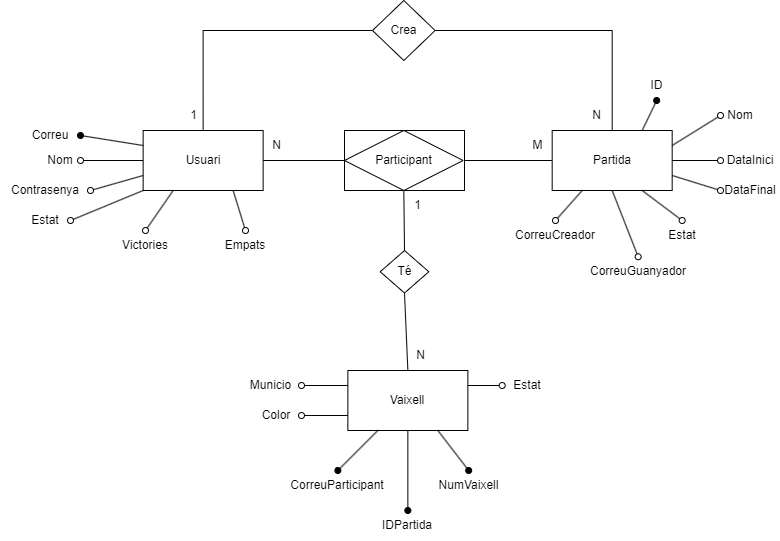

The diagram above was exported from draw.io. Its source (the exported page's mxGraphModel, read from the mxfile embedded in the PNG):
<mxGraphModel dx="521" dy="555" grid="1" gridSize="10" guides="1" tooltips="1" connect="1" arrows="1" fold="1" page="1" pageScale="1" pageWidth="827" pageHeight="1169" math="0" shadow="0">
  <root>
    <mxCell id="0" />
    <mxCell id="1" parent="0" />
    <mxCell id="ylq_OpLKkQ1D9KN1Gm4D-1" value="Usuari" style="whiteSpace=wrap;html=1;rounded=0;" parent="1" vertex="1">
      <mxGeometry x="152.64" y="140" width="120" height="60" as="geometry" />
    </mxCell>
    <mxCell id="ylq_OpLKkQ1D9KN1Gm4D-2" value="" style="endArrow=oval;html=1;rounded=0;endFill=1;exitX=0;exitY=0.25;exitDx=0;exitDy=0;entryX=1;entryY=0.5;entryDx=0;entryDy=0;" parent="1" source="ylq_OpLKkQ1D9KN1Gm4D-1" target="ylq_OpLKkQ1D9KN1Gm4D-4" edge="1">
      <mxGeometry width="50" height="50" relative="1" as="geometry">
        <mxPoint x="662.64" y="168" as="sourcePoint" />
        <mxPoint x="110" y="145" as="targetPoint" />
      </mxGeometry>
    </mxCell>
    <mxCell id="ylq_OpLKkQ1D9KN1Gm4D-3" value="" style="endArrow=oval;html=1;rounded=0;endFill=0;exitX=0;exitY=0.75;exitDx=0;exitDy=0;entryX=1;entryY=0.5;entryDx=0;entryDy=0;" parent="1" source="ylq_OpLKkQ1D9KN1Gm4D-1" target="ylq_OpLKkQ1D9KN1Gm4D-8" edge="1">
      <mxGeometry width="50" height="50" relative="1" as="geometry">
        <mxPoint x="663" y="193" as="sourcePoint" />
        <mxPoint x="110" y="170" as="targetPoint" />
      </mxGeometry>
    </mxCell>
    <mxCell id="ylq_OpLKkQ1D9KN1Gm4D-4" value="Correu" style="text;html=1;strokeColor=none;fillColor=none;align=center;verticalAlign=middle;whiteSpace=wrap;rounded=0;" parent="1" vertex="1">
      <mxGeometry x="30" y="130" width="60" height="30" as="geometry" />
    </mxCell>
    <mxCell id="ylq_OpLKkQ1D9KN1Gm4D-5" value="Vaixell" style="whiteSpace=wrap;html=1;rounded=0;" parent="1" vertex="1">
      <mxGeometry x="357.36" y="380" width="120" height="60" as="geometry" />
    </mxCell>
    <mxCell id="ylq_OpLKkQ1D9KN1Gm4D-7" value="Partida" style="whiteSpace=wrap;html=1;rounded=0;" parent="1" vertex="1">
      <mxGeometry x="561.68" y="140" width="120" height="60" as="geometry" />
    </mxCell>
    <mxCell id="ylq_OpLKkQ1D9KN1Gm4D-8" value="Contrasenya" style="text;html=1;strokeColor=none;fillColor=none;align=center;verticalAlign=middle;whiteSpace=wrap;rounded=0;" parent="1" vertex="1">
      <mxGeometry x="10" y="185" width="90" height="30" as="geometry" />
    </mxCell>
    <mxCell id="ylq_OpLKkQ1D9KN1Gm4D-10" value="Té" style="rhombus;whiteSpace=wrap;html=1;rounded=0;" parent="1" vertex="1">
      <mxGeometry x="389.68" y="260" width="48.64" height="42.5" as="geometry" />
    </mxCell>
    <mxCell id="ylq_OpLKkQ1D9KN1Gm4D-11" value="" style="rounded=0;whiteSpace=wrap;html=1;" parent="1" vertex="1">
      <mxGeometry x="354" y="140" width="120" height="60" as="geometry" />
    </mxCell>
    <mxCell id="ylq_OpLKkQ1D9KN1Gm4D-9" value="Participant" style="rhombus;whiteSpace=wrap;html=1;rounded=0;" parent="1" vertex="1">
      <mxGeometry x="354" y="140" width="118.64" height="60" as="geometry" />
    </mxCell>
    <mxCell id="ylq_OpLKkQ1D9KN1Gm4D-12" value="" style="endArrow=none;html=1;rounded=0;entryX=0;entryY=0.5;entryDx=0;entryDy=0;exitX=1;exitY=0.5;exitDx=0;exitDy=0;" parent="1" source="ylq_OpLKkQ1D9KN1Gm4D-1" target="ylq_OpLKkQ1D9KN1Gm4D-11" edge="1">
      <mxGeometry width="50" height="50" relative="1" as="geometry">
        <mxPoint x="260" y="270" as="sourcePoint" />
        <mxPoint x="310" y="220" as="targetPoint" />
      </mxGeometry>
    </mxCell>
    <mxCell id="ylq_OpLKkQ1D9KN1Gm4D-13" value="" style="endArrow=none;html=1;rounded=0;entryX=1;entryY=0.5;entryDx=0;entryDy=0;exitX=0;exitY=0.5;exitDx=0;exitDy=0;" parent="1" source="ylq_OpLKkQ1D9KN1Gm4D-7" target="ylq_OpLKkQ1D9KN1Gm4D-11" edge="1">
      <mxGeometry width="50" height="50" relative="1" as="geometry">
        <mxPoint x="283" y="180" as="sourcePoint" />
        <mxPoint x="390" y="180" as="targetPoint" />
      </mxGeometry>
    </mxCell>
    <mxCell id="ylq_OpLKkQ1D9KN1Gm4D-14" value="" style="endArrow=none;html=1;rounded=0;exitX=0.5;exitY=0;exitDx=0;exitDy=0;entryX=0.5;entryY=1;entryDx=0;entryDy=0;" parent="1" source="ylq_OpLKkQ1D9KN1Gm4D-10" target="ylq_OpLKkQ1D9KN1Gm4D-9" edge="1">
      <mxGeometry width="50" height="50" relative="1" as="geometry">
        <mxPoint x="330" y="300" as="sourcePoint" />
        <mxPoint x="390" y="230" as="targetPoint" />
      </mxGeometry>
    </mxCell>
    <mxCell id="ylq_OpLKkQ1D9KN1Gm4D-15" value="" style="endArrow=none;html=1;rounded=0;entryX=0.5;entryY=0;entryDx=0;entryDy=0;exitX=0.5;exitY=1;exitDx=0;exitDy=0;" parent="1" source="ylq_OpLKkQ1D9KN1Gm4D-10" target="ylq_OpLKkQ1D9KN1Gm4D-5" edge="1">
      <mxGeometry width="50" height="50" relative="1" as="geometry">
        <mxPoint x="417.36" y="270" as="sourcePoint" />
        <mxPoint x="416.36" y="200" as="targetPoint" />
      </mxGeometry>
    </mxCell>
    <mxCell id="ylq_OpLKkQ1D9KN1Gm4D-16" value="" style="endArrow=oval;html=1;rounded=0;endFill=1;exitX=0.25;exitY=1;exitDx=0;exitDy=0;entryX=0.5;entryY=0;entryDx=0;entryDy=0;" parent="1" source="ylq_OpLKkQ1D9KN1Gm4D-5" target="ylq_OpLKkQ1D9KN1Gm4D-22" edge="1">
      <mxGeometry width="50" height="50" relative="1" as="geometry">
        <mxPoint x="140.36" y="155" as="sourcePoint" />
        <mxPoint x="387.36" y="480" as="targetPoint" />
      </mxGeometry>
    </mxCell>
    <mxCell id="ylq_OpLKkQ1D9KN1Gm4D-17" value="N" style="text;html=1;strokeColor=none;fillColor=none;align=center;verticalAlign=middle;whiteSpace=wrap;rounded=0;" parent="1" vertex="1">
      <mxGeometry x="272.64" y="140" width="27.36" height="30" as="geometry" />
    </mxCell>
    <mxCell id="ylq_OpLKkQ1D9KN1Gm4D-18" value="M" style="text;html=1;strokeColor=none;fillColor=none;align=center;verticalAlign=middle;whiteSpace=wrap;rounded=0;" parent="1" vertex="1">
      <mxGeometry x="534.3199999999999" y="140" width="27.36" height="30" as="geometry" />
    </mxCell>
    <mxCell id="ylq_OpLKkQ1D9KN1Gm4D-20" value="N" style="text;html=1;strokeColor=none;fillColor=none;align=center;verticalAlign=middle;whiteSpace=wrap;rounded=0;" parent="1" vertex="1">
      <mxGeometry x="417.36" y="350" width="27.36" height="30" as="geometry" />
    </mxCell>
    <mxCell id="ylq_OpLKkQ1D9KN1Gm4D-21" value="1" style="text;html=1;strokeColor=none;fillColor=none;align=center;verticalAlign=middle;whiteSpace=wrap;rounded=0;" parent="1" vertex="1">
      <mxGeometry x="414" y="200" width="27.36" height="30" as="geometry" />
    </mxCell>
    <mxCell id="ylq_OpLKkQ1D9KN1Gm4D-22" value="CorreuParticipant" style="text;html=1;strokeColor=none;fillColor=none;align=center;verticalAlign=middle;whiteSpace=wrap;rounded=0;" parent="1" vertex="1">
      <mxGeometry x="297.36" y="480" width="100" height="30" as="geometry" />
    </mxCell>
    <mxCell id="ylq_OpLKkQ1D9KN1Gm4D-23" value="" style="endArrow=oval;html=1;rounded=0;endFill=0;exitX=1;exitY=0.25;exitDx=0;exitDy=0;entryX=0;entryY=0.5;entryDx=0;entryDy=0;" parent="1" source="ylq_OpLKkQ1D9KN1Gm4D-5" target="ylq_OpLKkQ1D9KN1Gm4D-24" edge="1">
      <mxGeometry width="50" height="50" relative="1" as="geometry">
        <mxPoint x="444.04" y="450" as="sourcePoint" />
        <mxPoint x="444.04" y="490" as="targetPoint" />
      </mxGeometry>
    </mxCell>
    <mxCell id="ylq_OpLKkQ1D9KN1Gm4D-24" value="Estat" style="text;html=1;strokeColor=none;fillColor=none;align=center;verticalAlign=middle;whiteSpace=wrap;rounded=0;" parent="1" vertex="1">
      <mxGeometry x="511.68000000000006" y="380" width="50" height="30" as="geometry" />
    </mxCell>
    <mxCell id="ylq_OpLKkQ1D9KN1Gm4D-25" value="" style="endArrow=oval;html=1;rounded=0;endFill=0;exitX=0;exitY=0.25;exitDx=0;exitDy=0;entryX=1;entryY=0.5;entryDx=0;entryDy=0;" parent="1" source="ylq_OpLKkQ1D9KN1Gm4D-5" target="ylq_OpLKkQ1D9KN1Gm4D-26" edge="1">
      <mxGeometry width="50" height="50" relative="1" as="geometry">
        <mxPoint x="559" y="450" as="sourcePoint" />
        <mxPoint x="565.6800000000001" y="510" as="targetPoint" />
      </mxGeometry>
    </mxCell>
    <mxCell id="ylq_OpLKkQ1D9KN1Gm4D-26" value="Municio" style="text;html=1;strokeColor=none;fillColor=none;align=center;verticalAlign=middle;whiteSpace=wrap;rounded=0;" parent="1" vertex="1">
      <mxGeometry x="249.9999999999999" y="380" width="61" height="30" as="geometry" />
    </mxCell>
    <mxCell id="ylq_OpLKkQ1D9KN1Gm4D-27" value="ID" style="text;html=1;strokeColor=none;fillColor=none;align=center;verticalAlign=middle;whiteSpace=wrap;rounded=0;" parent="1" vertex="1">
      <mxGeometry x="650.68" y="80" width="31" height="30" as="geometry" />
    </mxCell>
    <mxCell id="ylq_OpLKkQ1D9KN1Gm4D-28" value="Nom" style="text;html=1;strokeColor=none;fillColor=none;align=center;verticalAlign=middle;whiteSpace=wrap;rounded=0;" parent="1" vertex="1">
      <mxGeometry x="730" y="110" width="40" height="30" as="geometry" />
    </mxCell>
    <mxCell id="ylq_OpLKkQ1D9KN1Gm4D-29" value="" style="endArrow=oval;html=1;rounded=0;endFill=1;exitX=0.75;exitY=1;exitDx=0;exitDy=0;entryX=0.5;entryY=0;entryDx=0;entryDy=0;" parent="1" source="ylq_OpLKkQ1D9KN1Gm4D-5" target="ylq_OpLKkQ1D9KN1Gm4D-31" edge="1">
      <mxGeometry width="50" height="50" relative="1" as="geometry">
        <mxPoint x="447.36" y="440" as="sourcePoint" />
        <mxPoint x="457.36" y="480" as="targetPoint" />
      </mxGeometry>
    </mxCell>
    <mxCell id="ylq_OpLKkQ1D9KN1Gm4D-30" value="IDPartida" style="text;html=1;strokeColor=none;fillColor=none;align=center;verticalAlign=middle;whiteSpace=wrap;rounded=0;" parent="1" vertex="1">
      <mxGeometry x="382.45000000000005" y="520" width="69.82" height="30" as="geometry" />
    </mxCell>
    <mxCell id="ylq_OpLKkQ1D9KN1Gm4D-31" value="NumVaixell" style="text;html=1;strokeColor=none;fillColor=none;align=center;verticalAlign=middle;whiteSpace=wrap;rounded=0;" parent="1" vertex="1">
      <mxGeometry x="444.72" y="480" width="66.96" height="30" as="geometry" />
    </mxCell>
    <mxCell id="ylq_OpLKkQ1D9KN1Gm4D-32" value="" style="endArrow=oval;html=1;rounded=0;endFill=1;exitX=0.5;exitY=1;exitDx=0;exitDy=0;entryX=0.5;entryY=0;entryDx=0;entryDy=0;" parent="1" source="ylq_OpLKkQ1D9KN1Gm4D-5" target="ylq_OpLKkQ1D9KN1Gm4D-30" edge="1">
      <mxGeometry width="50" height="50" relative="1" as="geometry">
        <mxPoint x="397.36" y="450" as="sourcePoint" />
        <mxPoint x="357.36" y="490" as="targetPoint" />
      </mxGeometry>
    </mxCell>
    <mxCell id="ylq_OpLKkQ1D9KN1Gm4D-33" value="" style="endArrow=oval;html=1;rounded=0;endFill=1;exitX=0.75;exitY=0;exitDx=0;exitDy=0;entryX=0.5;entryY=1;entryDx=0;entryDy=0;" parent="1" source="ylq_OpLKkQ1D9KN1Gm4D-7" target="ylq_OpLKkQ1D9KN1Gm4D-27" edge="1">
      <mxGeometry width="50" height="50" relative="1" as="geometry">
        <mxPoint x="431.68" y="460" as="sourcePoint" />
        <mxPoint x="462.68" y="500" as="targetPoint" />
      </mxGeometry>
    </mxCell>
    <mxCell id="ylq_OpLKkQ1D9KN1Gm4D-34" value="" style="endArrow=oval;html=1;rounded=0;endFill=0;exitX=1;exitY=0.25;exitDx=0;exitDy=0;entryX=0;entryY=0.5;entryDx=0;entryDy=0;" parent="1" source="ylq_OpLKkQ1D9KN1Gm4D-7" target="ylq_OpLKkQ1D9KN1Gm4D-28" edge="1">
      <mxGeometry width="50" height="50" relative="1" as="geometry">
        <mxPoint x="461.68" y="415" as="sourcePoint" />
        <mxPoint x="501.68" y="415" as="targetPoint" />
      </mxGeometry>
    </mxCell>
    <mxCell id="ylq_OpLKkQ1D9KN1Gm4D-36" value="" style="endArrow=oval;html=1;rounded=0;endFill=0;exitX=0.5;exitY=1;exitDx=0;exitDy=0;fontStyle=1;entryX=0.5;entryY=0;entryDx=0;entryDy=0;" parent="1" source="ylq_OpLKkQ1D9KN1Gm4D-7" target="ylq_OpLKkQ1D9KN1Gm4D-37" edge="1">
      <mxGeometry width="50" height="50" relative="1" as="geometry">
        <mxPoint x="471.68" y="425" as="sourcePoint" />
        <mxPoint x="721.68" y="190" as="targetPoint" />
      </mxGeometry>
    </mxCell>
    <mxCell id="ylq_OpLKkQ1D9KN1Gm4D-37" value="CorreuGuanyador" style="text;html=1;strokeColor=none;fillColor=none;align=center;verticalAlign=middle;whiteSpace=wrap;rounded=0;" parent="1" vertex="1">
      <mxGeometry x="592.68" y="266.25" width="110" height="30" as="geometry" />
    </mxCell>
    <mxCell id="ylq_OpLKkQ1D9KN1Gm4D-38" value="" style="endArrow=oval;html=1;rounded=0;endFill=0;exitX=0;exitY=1;exitDx=0;exitDy=0;fontStyle=1;entryX=1;entryY=0.5;entryDx=0;entryDy=0;" parent="1" source="ylq_OpLKkQ1D9KN1Gm4D-1" target="ylq_OpLKkQ1D9KN1Gm4D-39" edge="1">
      <mxGeometry width="50" height="50" relative="1" as="geometry">
        <mxPoint x="740" y="195" as="sourcePoint" />
        <mxPoint x="90" y="205" as="targetPoint" />
      </mxGeometry>
    </mxCell>
    <mxCell id="ylq_OpLKkQ1D9KN1Gm4D-39" value="Estat" style="text;html=1;strokeColor=none;fillColor=none;align=center;verticalAlign=middle;whiteSpace=wrap;rounded=0;" parent="1" vertex="1">
      <mxGeometry x="30" y="215" width="50" height="30" as="geometry" />
    </mxCell>
    <mxCell id="ylq_OpLKkQ1D9KN1Gm4D-40" value="" style="endArrow=oval;html=1;rounded=0;endFill=0;exitX=0.25;exitY=1;exitDx=0;exitDy=0;fontStyle=1;entryX=0.5;entryY=0;entryDx=0;entryDy=0;" parent="1" source="ylq_OpLKkQ1D9KN1Gm4D-7" target="ylq_OpLKkQ1D9KN1Gm4D-41" edge="1">
      <mxGeometry width="50" height="50" relative="1" as="geometry">
        <mxPoint x="691.68" y="195" as="sourcePoint" />
        <mxPoint x="731.68" y="200" as="targetPoint" />
      </mxGeometry>
    </mxCell>
    <mxCell id="ylq_OpLKkQ1D9KN1Gm4D-41" value="CorreuCreador" style="text;html=1;strokeColor=none;fillColor=none;align=center;verticalAlign=middle;whiteSpace=wrap;rounded=0;" parent="1" vertex="1">
      <mxGeometry x="520" y="230" width="90" height="30" as="geometry" />
    </mxCell>
    <mxCell id="ylq_OpLKkQ1D9KN1Gm4D-42" value="" style="endArrow=oval;html=1;rounded=0;endFill=0;exitX=1;exitY=0.5;exitDx=0;exitDy=0;fontStyle=1;entryX=0;entryY=0.5;entryDx=0;entryDy=0;" parent="1" source="ylq_OpLKkQ1D9KN1Gm4D-7" target="ylq_OpLKkQ1D9KN1Gm4D-43" edge="1">
      <mxGeometry width="50" height="50" relative="1" as="geometry">
        <mxPoint x="691.68" y="195" as="sourcePoint" />
        <mxPoint x="721.68" y="140" as="targetPoint" />
      </mxGeometry>
    </mxCell>
    <mxCell id="ylq_OpLKkQ1D9KN1Gm4D-43" value="DataInici" style="text;html=1;strokeColor=none;fillColor=none;align=center;verticalAlign=middle;whiteSpace=wrap;rounded=0;" parent="1" vertex="1">
      <mxGeometry x="730" y="155" width="60" height="30" as="geometry" />
    </mxCell>
    <mxCell id="ylq_OpLKkQ1D9KN1Gm4D-44" value="" style="endArrow=oval;html=1;rounded=0;endFill=0;exitX=0.75;exitY=1;exitDx=0;exitDy=0;fontStyle=1;entryX=0.5;entryY=0;entryDx=0;entryDy=0;" parent="1" source="ylq_OpLKkQ1D9KN1Gm4D-7" target="ylq_OpLKkQ1D9KN1Gm4D-45" edge="1">
      <mxGeometry width="50" height="50" relative="1" as="geometry">
        <mxPoint x="691.68" y="195" as="sourcePoint" />
        <mxPoint x="731.68" y="200" as="targetPoint" />
      </mxGeometry>
    </mxCell>
    <mxCell id="ylq_OpLKkQ1D9KN1Gm4D-45" value="Estat" style="text;html=1;strokeColor=none;fillColor=none;align=center;verticalAlign=middle;whiteSpace=wrap;rounded=0;" parent="1" vertex="1">
      <mxGeometry x="671.68" y="230" width="40" height="30" as="geometry" />
    </mxCell>
    <mxCell id="ylq_OpLKkQ1D9KN1Gm4D-46" value="DataFinal" style="text;html=1;strokeColor=none;fillColor=none;align=center;verticalAlign=middle;whiteSpace=wrap;rounded=0;" parent="1" vertex="1">
      <mxGeometry x="730" y="185" width="60" height="30" as="geometry" />
    </mxCell>
    <mxCell id="ylq_OpLKkQ1D9KN1Gm4D-47" value="" style="endArrow=oval;html=1;rounded=0;endFill=0;exitX=1;exitY=0.75;exitDx=0;exitDy=0;fontStyle=1;entryX=0;entryY=0.5;entryDx=0;entryDy=0;" parent="1" source="ylq_OpLKkQ1D9KN1Gm4D-7" target="ylq_OpLKkQ1D9KN1Gm4D-46" edge="1">
      <mxGeometry width="50" height="50" relative="1" as="geometry">
        <mxPoint x="691.68" y="165" as="sourcePoint" />
        <mxPoint x="721.68" y="145" as="targetPoint" />
      </mxGeometry>
    </mxCell>
    <mxCell id="ylq_OpLKkQ1D9KN1Gm4D-48" value="" style="endArrow=oval;html=1;rounded=0;endFill=0;exitX=0.25;exitY=1;exitDx=0;exitDy=0;entryX=0.5;entryY=0;entryDx=0;entryDy=0;" parent="1" source="ylq_OpLKkQ1D9KN1Gm4D-1" target="ylq_OpLKkQ1D9KN1Gm4D-49" edge="1">
      <mxGeometry width="50" height="50" relative="1" as="geometry">
        <mxPoint x="233" y="292.5" as="sourcePoint" />
        <mxPoint x="190" y="292.5" as="targetPoint" />
      </mxGeometry>
    </mxCell>
    <mxCell id="ylq_OpLKkQ1D9KN1Gm4D-49" value="Victories" style="text;html=1;strokeColor=none;fillColor=none;align=center;verticalAlign=middle;whiteSpace=wrap;rounded=0;" parent="1" vertex="1">
      <mxGeometry x="110" y="240" width="90" height="30" as="geometry" />
    </mxCell>
    <mxCell id="ylq_OpLKkQ1D9KN1Gm4D-50" value="&lt;div&gt;&lt;span style=&quot;background-color: initial;&quot;&gt;Empats&lt;/span&gt;&lt;br&gt;&lt;/div&gt;" style="text;html=1;strokeColor=none;fillColor=none;align=center;verticalAlign=middle;whiteSpace=wrap;rounded=0;" parent="1" vertex="1">
      <mxGeometry x="210" y="240" width="90" height="30" as="geometry" />
    </mxCell>
    <mxCell id="ylq_OpLKkQ1D9KN1Gm4D-51" value="" style="endArrow=oval;html=1;rounded=0;endFill=0;exitX=0.75;exitY=1;exitDx=0;exitDy=0;entryX=0.5;entryY=0;entryDx=0;entryDy=0;" parent="1" source="ylq_OpLKkQ1D9KN1Gm4D-1" target="ylq_OpLKkQ1D9KN1Gm4D-50" edge="1">
      <mxGeometry width="50" height="50" relative="1" as="geometry">
        <mxPoint x="193" y="210" as="sourcePoint" />
        <mxPoint x="135" y="293" as="targetPoint" />
      </mxGeometry>
    </mxCell>
    <mxCell id="ylq_OpLKkQ1D9KN1Gm4D-52" value="" style="endArrow=oval;html=1;rounded=0;endFill=0;exitX=0;exitY=0.75;exitDx=0;exitDy=0;entryX=1;entryY=0.5;entryDx=0;entryDy=0;" parent="1" source="ylq_OpLKkQ1D9KN1Gm4D-5" target="ylq_OpLKkQ1D9KN1Gm4D-53" edge="1">
      <mxGeometry width="50" height="50" relative="1" as="geometry">
        <mxPoint x="367.36" y="405" as="sourcePoint" />
        <mxPoint x="307.36" y="425" as="targetPoint" />
      </mxGeometry>
    </mxCell>
    <mxCell id="ylq_OpLKkQ1D9KN1Gm4D-53" value="Color" style="text;html=1;strokeColor=none;fillColor=none;align=center;verticalAlign=middle;whiteSpace=wrap;rounded=0;" parent="1" vertex="1">
      <mxGeometry x="261" y="410" width="50" height="30" as="geometry" />
    </mxCell>
    <mxCell id="ylq_OpLKkQ1D9KN1Gm4D-55" value="" style="endArrow=oval;html=1;rounded=0;endFill=0;exitX=0;exitY=0.5;exitDx=0;exitDy=0;entryX=1;entryY=0.5;entryDx=0;entryDy=0;" parent="1" source="ylq_OpLKkQ1D9KN1Gm4D-1" target="ylq_OpLKkQ1D9KN1Gm4D-56" edge="1">
      <mxGeometry width="50" height="50" relative="1" as="geometry">
        <mxPoint x="163" y="195" as="sourcePoint" />
        <mxPoint x="90" y="170" as="targetPoint" />
      </mxGeometry>
    </mxCell>
    <mxCell id="ylq_OpLKkQ1D9KN1Gm4D-56" value="Nom" style="text;html=1;strokeColor=none;fillColor=none;align=center;verticalAlign=middle;whiteSpace=wrap;rounded=0;" parent="1" vertex="1">
      <mxGeometry x="50" y="155" width="40" height="30" as="geometry" />
    </mxCell>
    <mxCell id="vXPT47JEd8SaDDbBmXTy-1" value="Crea" style="rhombus;whiteSpace=wrap;html=1;rounded=0;" vertex="1" parent="1">
      <mxGeometry x="382" y="10" width="62.64" height="60" as="geometry" />
    </mxCell>
    <mxCell id="vXPT47JEd8SaDDbBmXTy-2" value="" style="endArrow=none;html=1;rounded=0;entryX=0;entryY=0.5;entryDx=0;entryDy=0;exitX=0.5;exitY=0;exitDx=0;exitDy=0;edgeStyle=orthogonalEdgeStyle;" edge="1" parent="1" source="ylq_OpLKkQ1D9KN1Gm4D-1" target="vXPT47JEd8SaDDbBmXTy-1">
      <mxGeometry width="50" height="50" relative="1" as="geometry">
        <mxPoint x="283" y="180" as="sourcePoint" />
        <mxPoint x="364" y="180" as="targetPoint" />
      </mxGeometry>
    </mxCell>
    <mxCell id="vXPT47JEd8SaDDbBmXTy-3" value="" style="endArrow=none;html=1;rounded=0;entryX=1;entryY=0.5;entryDx=0;entryDy=0;exitX=0.5;exitY=0;exitDx=0;exitDy=0;edgeStyle=orthogonalEdgeStyle;" edge="1" parent="1" source="ylq_OpLKkQ1D9KN1Gm4D-7" target="vXPT47JEd8SaDDbBmXTy-1">
      <mxGeometry width="50" height="50" relative="1" as="geometry">
        <mxPoint x="223" y="150" as="sourcePoint" />
        <mxPoint x="392" y="50" as="targetPoint" />
        <Array as="points">
          <mxPoint x="622" y="40" />
        </Array>
      </mxGeometry>
    </mxCell>
    <mxCell id="vXPT47JEd8SaDDbBmXTy-4" value="N" style="text;html=1;strokeColor=none;fillColor=none;align=center;verticalAlign=middle;whiteSpace=wrap;rounded=0;" vertex="1" parent="1">
      <mxGeometry x="592.68" y="110" width="27.36" height="30" as="geometry" />
    </mxCell>
    <mxCell id="vXPT47JEd8SaDDbBmXTy-5" value="1" style="text;html=1;strokeColor=none;fillColor=none;align=center;verticalAlign=middle;whiteSpace=wrap;rounded=0;" vertex="1" parent="1">
      <mxGeometry x="190" y="110" width="27.36" height="30" as="geometry" />
    </mxCell>
  </root>
</mxGraphModel>